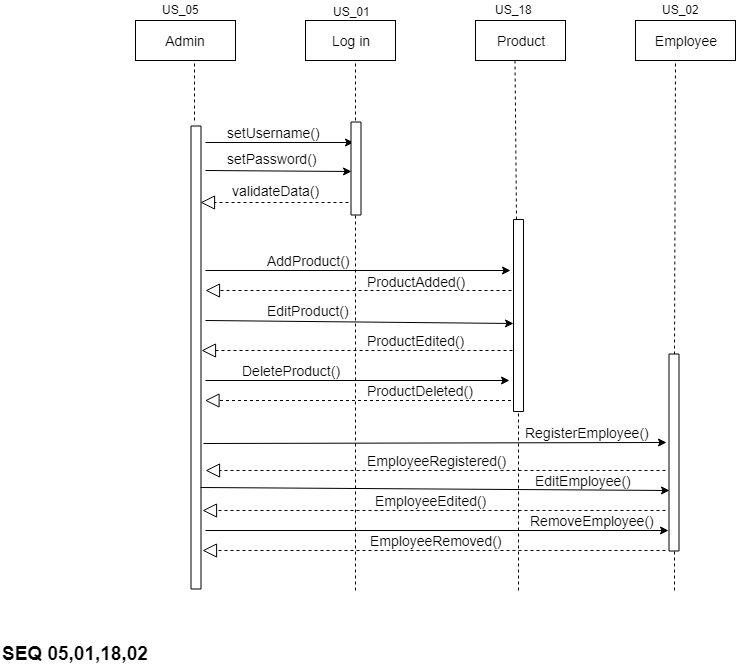

The diagram above was exported from draw.io. Its source (the exported page's mxGraphModel, read from the mxfile embedded in the PNG):
<mxGraphModel dx="1074" dy="616" grid="1" gridSize="10" guides="1" tooltips="1" connect="1" arrows="1" fold="1" page="1" pageScale="1" pageWidth="850" pageHeight="1100" math="0" shadow="0">
  <root>
    <mxCell id="0" />
    <mxCell id="1" parent="0" />
    <mxCell id="ZL23CGcEB1fRWCAbzuEE-1" value="Admin" style="rounded=0;whiteSpace=wrap;html=1;fontSize=14;" parent="1" vertex="1">
      <mxGeometry x="211" y="40" width="100" height="40" as="geometry" />
    </mxCell>
    <mxCell id="ZL23CGcEB1fRWCAbzuEE-2" value="Log in" style="rounded=0;whiteSpace=wrap;html=1;fontSize=14;" parent="1" vertex="1">
      <mxGeometry x="381" y="40" width="90" height="40" as="geometry" />
    </mxCell>
    <mxCell id="ZL23CGcEB1fRWCAbzuEE-3" value="Product" style="rounded=0;whiteSpace=wrap;html=1;fontSize=14;" parent="1" vertex="1">
      <mxGeometry x="551" y="40" width="90" height="40" as="geometry" />
    </mxCell>
    <mxCell id="ZL23CGcEB1fRWCAbzuEE-4" value="Employee" style="rounded=0;whiteSpace=wrap;html=1;fontSize=14;" parent="1" vertex="1">
      <mxGeometry x="711" y="40" width="100" height="40" as="geometry" />
    </mxCell>
    <mxCell id="ZL23CGcEB1fRWCAbzuEE-5" value="" style="endArrow=none;dashed=1;html=1;fontSize=14;entryX=0.59;entryY=1;entryDx=0;entryDy=0;entryPerimeter=0;" parent="1" target="ZL23CGcEB1fRWCAbzuEE-1" edge="1">
      <mxGeometry width="50" height="50" relative="1" as="geometry">
        <mxPoint x="270" y="140" as="sourcePoint" />
        <mxPoint x="261" y="100" as="targetPoint" />
      </mxGeometry>
    </mxCell>
    <mxCell id="ZL23CGcEB1fRWCAbzuEE-6" value="" style="rounded=0;whiteSpace=wrap;html=1;fontSize=14;rotation=-90;" parent="1" vertex="1">
      <mxGeometry x="40" y="372" width="463" height="10" as="geometry" />
    </mxCell>
    <mxCell id="ZL23CGcEB1fRWCAbzuEE-7" value="" style="endArrow=none;dashed=1;html=1;fontSize=14;entryX=0.59;entryY=1;entryDx=0;entryDy=0;entryPerimeter=0;exitX=1;exitY=0.5;exitDx=0;exitDy=0;" parent="1" source="ZL23CGcEB1fRWCAbzuEE-31" edge="1">
      <mxGeometry width="50" height="50" relative="1" as="geometry">
        <mxPoint x="751" y="250" as="sourcePoint" />
        <mxPoint x="751" y="80" as="targetPoint" />
      </mxGeometry>
    </mxCell>
    <mxCell id="ZL23CGcEB1fRWCAbzuEE-8" value="" style="endArrow=none;dashed=1;html=1;fontSize=14;entryX=0.59;entryY=1;entryDx=0;entryDy=0;entryPerimeter=0;exitX=1;exitY=0.25;exitDx=0;exitDy=0;" parent="1" source="ZL23CGcEB1fRWCAbzuEE-16" edge="1">
      <mxGeometry width="50" height="50" relative="1" as="geometry">
        <mxPoint x="590.5" y="140" as="sourcePoint" />
        <mxPoint x="590.5" y="80" as="targetPoint" />
      </mxGeometry>
    </mxCell>
    <mxCell id="ZL23CGcEB1fRWCAbzuEE-9" value="" style="endArrow=none;dashed=1;html=1;fontSize=14;entryX=0.59;entryY=1;entryDx=0;entryDy=0;entryPerimeter=0;" parent="1" edge="1">
      <mxGeometry width="50" height="50" relative="1" as="geometry">
        <mxPoint x="431" y="140" as="sourcePoint" />
        <mxPoint x="431" y="80" as="targetPoint" />
      </mxGeometry>
    </mxCell>
    <mxCell id="ZL23CGcEB1fRWCAbzuEE-10" value="" style="endArrow=classic;html=1;fontSize=14;entryX=0.75;entryY=0;entryDx=0;entryDy=0;" parent="1" edge="1">
      <mxGeometry width="50" height="50" relative="1" as="geometry">
        <mxPoint x="281" y="162" as="sourcePoint" />
        <mxPoint x="429" y="162" as="targetPoint" />
      </mxGeometry>
    </mxCell>
    <mxCell id="ZL23CGcEB1fRWCAbzuEE-11" value="setUsername()" style="text;html=1;resizable=0;points=[];autosize=1;align=left;verticalAlign=top;spacingTop=-4;fontSize=14;" parent="1" vertex="1">
      <mxGeometry x="301" y="142" width="110" height="20" as="geometry" />
    </mxCell>
    <mxCell id="ZL23CGcEB1fRWCAbzuEE-12" value="" style="endArrow=classic;html=1;fontSize=14;entryX=0.406;entryY=-0.15;entryDx=0;entryDy=0;entryPerimeter=0;" parent="1" edge="1">
      <mxGeometry width="50" height="50" relative="1" as="geometry">
        <mxPoint x="281" y="190" as="sourcePoint" />
        <mxPoint x="427" y="191" as="targetPoint" />
      </mxGeometry>
    </mxCell>
    <mxCell id="ZL23CGcEB1fRWCAbzuEE-13" value="setPassword()" style="text;html=1;resizable=0;points=[];autosize=1;align=left;verticalAlign=top;spacingTop=-4;fontSize=14;" parent="1" vertex="1">
      <mxGeometry x="301" y="168" width="100" height="20" as="geometry" />
    </mxCell>
    <mxCell id="ZL23CGcEB1fRWCAbzuEE-14" value="" style="endArrow=block;dashed=1;endFill=0;endSize=12;html=1;fontSize=14;entryX=0.835;entryY=0.95;entryDx=0;entryDy=0;entryPerimeter=0;" parent="1" target="ZL23CGcEB1fRWCAbzuEE-6" edge="1">
      <mxGeometry width="160" relative="1" as="geometry">
        <mxPoint x="424" y="222" as="sourcePoint" />
        <mxPoint x="371" y="590" as="targetPoint" />
      </mxGeometry>
    </mxCell>
    <mxCell id="ZL23CGcEB1fRWCAbzuEE-15" value="validateData()" style="text;html=1;resizable=0;points=[];autosize=1;align=left;verticalAlign=top;spacingTop=-4;fontSize=14;" parent="1" vertex="1">
      <mxGeometry x="306" y="200" width="100" height="20" as="geometry" />
    </mxCell>
    <mxCell id="ZL23CGcEB1fRWCAbzuEE-16" value="" style="rounded=0;whiteSpace=wrap;html=1;fontSize=14;rotation=-90;" parent="1" vertex="1">
      <mxGeometry x="498" y="330" width="192" height="10" as="geometry" />
    </mxCell>
    <mxCell id="ZL23CGcEB1fRWCAbzuEE-17" value="" style="endArrow=classic;html=1;fontSize=14;" parent="1" edge="1">
      <mxGeometry width="50" height="50" relative="1" as="geometry">
        <mxPoint x="281" y="290" as="sourcePoint" />
        <mxPoint x="586" y="290" as="targetPoint" />
      </mxGeometry>
    </mxCell>
    <mxCell id="ZL23CGcEB1fRWCAbzuEE-18" value="" style="endArrow=classic;html=1;fontSize=14;entryX=0.458;entryY=0;entryDx=0;entryDy=0;entryPerimeter=0;" parent="1" target="ZL23CGcEB1fRWCAbzuEE-16" edge="1">
      <mxGeometry width="50" height="50" relative="1" as="geometry">
        <mxPoint x="281" y="340" as="sourcePoint" />
        <mxPoint x="595" y="298" as="targetPoint" />
      </mxGeometry>
    </mxCell>
    <mxCell id="ZL23CGcEB1fRWCAbzuEE-19" value="AddProduct()" style="text;html=1;resizable=0;points=[];autosize=1;align=left;verticalAlign=top;spacingTop=-4;fontSize=14;" parent="1" vertex="1">
      <mxGeometry x="341" y="270" width="100" height="20" as="geometry" />
    </mxCell>
    <mxCell id="ZL23CGcEB1fRWCAbzuEE-20" value="" style="endArrow=block;dashed=1;endFill=0;endSize=12;html=1;fontSize=14;" parent="1" edge="1">
      <mxGeometry width="160" relative="1" as="geometry">
        <mxPoint x="587" y="310" as="sourcePoint" />
        <mxPoint x="281" y="310" as="targetPoint" />
      </mxGeometry>
    </mxCell>
    <mxCell id="ZL23CGcEB1fRWCAbzuEE-21" value="ProductAdded()" style="text;html=1;resizable=0;points=[];autosize=1;align=left;verticalAlign=top;spacingTop=-4;fontSize=14;" parent="1" vertex="1">
      <mxGeometry x="441" y="291" width="110" height="20" as="geometry" />
    </mxCell>
    <mxCell id="ZL23CGcEB1fRWCAbzuEE-22" value="EditProduct()" style="text;html=1;resizable=0;points=[];autosize=1;align=left;verticalAlign=top;spacingTop=-4;fontSize=14;" parent="1" vertex="1">
      <mxGeometry x="341" y="320" width="100" height="20" as="geometry" />
    </mxCell>
    <mxCell id="ZL23CGcEB1fRWCAbzuEE-23" value="" style="endArrow=block;dashed=1;endFill=0;endSize=12;html=1;fontSize=14;" parent="1" edge="1">
      <mxGeometry width="160" relative="1" as="geometry">
        <mxPoint x="588" y="370" as="sourcePoint" />
        <mxPoint x="277" y="370" as="targetPoint" />
      </mxGeometry>
    </mxCell>
    <mxCell id="ZL23CGcEB1fRWCAbzuEE-24" value="ProductEdited()" style="text;html=1;resizable=0;points=[];autosize=1;align=left;verticalAlign=top;spacingTop=-4;fontSize=14;" parent="1" vertex="1">
      <mxGeometry x="441" y="350" width="110" height="20" as="geometry" />
    </mxCell>
    <mxCell id="ZL23CGcEB1fRWCAbzuEE-25" value="" style="endArrow=classic;html=1;fontSize=14;" parent="1" edge="1">
      <mxGeometry width="50" height="50" relative="1" as="geometry">
        <mxPoint x="281" y="400" as="sourcePoint" />
        <mxPoint x="585" y="400" as="targetPoint" />
      </mxGeometry>
    </mxCell>
    <mxCell id="ZL23CGcEB1fRWCAbzuEE-26" value="DeleteProduct()" style="text;html=1;resizable=0;points=[];autosize=1;align=left;verticalAlign=top;spacingTop=-4;fontSize=14;" parent="1" vertex="1">
      <mxGeometry x="316" y="380" width="110" height="20" as="geometry" />
    </mxCell>
    <mxCell id="ZL23CGcEB1fRWCAbzuEE-27" value="" style="endArrow=block;dashed=1;endFill=0;endSize=12;html=1;fontSize=14;" parent="1" edge="1">
      <mxGeometry width="160" relative="1" as="geometry">
        <mxPoint x="586.5" y="420" as="sourcePoint" />
        <mxPoint x="280.5" y="420" as="targetPoint" />
      </mxGeometry>
    </mxCell>
    <mxCell id="ZL23CGcEB1fRWCAbzuEE-28" value="ProductDeleted()" style="text;html=1;resizable=0;points=[];autosize=1;align=left;verticalAlign=top;spacingTop=-4;fontSize=14;" parent="1" vertex="1">
      <mxGeometry x="441" y="400" width="120" height="20" as="geometry" />
    </mxCell>
    <mxCell id="ZL23CGcEB1fRWCAbzuEE-29" value="" style="endArrow=none;dashed=1;html=1;fontSize=14;entryX=0;entryY=0.25;entryDx=0;entryDy=0;" parent="1" edge="1">
      <mxGeometry width="50" height="50" relative="1" as="geometry">
        <mxPoint x="431" y="610" as="sourcePoint" />
        <mxPoint x="431" y="226" as="targetPoint" />
      </mxGeometry>
    </mxCell>
    <mxCell id="ZL23CGcEB1fRWCAbzuEE-30" value="" style="endArrow=none;dashed=1;html=1;fontSize=14;entryX=0;entryY=0.5;entryDx=0;entryDy=0;" parent="1" target="ZL23CGcEB1fRWCAbzuEE-16" edge="1">
      <mxGeometry width="50" height="50" relative="1" as="geometry">
        <mxPoint x="594" y="610" as="sourcePoint" />
        <mxPoint x="441" y="236" as="targetPoint" />
      </mxGeometry>
    </mxCell>
    <mxCell id="ZL23CGcEB1fRWCAbzuEE-31" value="" style="rounded=0;whiteSpace=wrap;html=1;fontSize=14;rotation=-90;" parent="1" vertex="1">
      <mxGeometry x="651" y="467" width="197" height="10" as="geometry" />
    </mxCell>
    <mxCell id="ZL23CGcEB1fRWCAbzuEE-32" value="" style="endArrow=none;dashed=1;html=1;fontSize=14;entryX=0;entryY=0.5;entryDx=0;entryDy=0;" parent="1" target="ZL23CGcEB1fRWCAbzuEE-31" edge="1">
      <mxGeometry width="50" height="50" relative="1" as="geometry">
        <mxPoint x="750" y="610" as="sourcePoint" />
        <mxPoint x="604" y="441" as="targetPoint" />
      </mxGeometry>
    </mxCell>
    <mxCell id="ZL23CGcEB1fRWCAbzuEE-33" value="" style="rounded=0;whiteSpace=wrap;html=1;fontSize=14;rotation=-90;" parent="1" vertex="1">
      <mxGeometry x="385" y="183" width="93" height="10" as="geometry" />
    </mxCell>
    <mxCell id="ZL23CGcEB1fRWCAbzuEE-34" value="" style="endArrow=classic;html=1;fontSize=14;exitX=0.314;exitY=1.25;exitDx=0;exitDy=0;exitPerimeter=0;entryX=0.551;entryY=-0.25;entryDx=0;entryDy=0;entryPerimeter=0;" parent="1" source="ZL23CGcEB1fRWCAbzuEE-6" target="ZL23CGcEB1fRWCAbzuEE-31" edge="1">
      <mxGeometry width="50" height="50" relative="1" as="geometry">
        <mxPoint x="281" y="480" as="sourcePoint" />
        <mxPoint x="741" y="480" as="targetPoint" />
      </mxGeometry>
    </mxCell>
    <mxCell id="ZL23CGcEB1fRWCAbzuEE-35" value="" style="endArrow=classic;html=1;fontSize=14;entryX=0.307;entryY=0.05;entryDx=0;entryDy=0;entryPerimeter=0;exitX=0.219;exitY=0.95;exitDx=0;exitDy=0;exitPerimeter=0;" parent="1" source="ZL23CGcEB1fRWCAbzuEE-6" target="ZL23CGcEB1fRWCAbzuEE-31" edge="1">
      <mxGeometry width="50" height="50" relative="1" as="geometry">
        <mxPoint x="281" y="533" as="sourcePoint" />
        <mxPoint x="751" y="490" as="targetPoint" />
      </mxGeometry>
    </mxCell>
    <mxCell id="ZL23CGcEB1fRWCAbzuEE-36" value="RegisterEmployee()" style="text;html=1;resizable=0;points=[];autosize=1;align=left;verticalAlign=top;spacingTop=-4;fontSize=14;" parent="1" vertex="1">
      <mxGeometry x="599" y="442" width="140" height="20" as="geometry" />
    </mxCell>
    <mxCell id="ZL23CGcEB1fRWCAbzuEE-37" value="EmployeeRegistered()" style="text;html=1;resizable=0;points=[];autosize=1;align=left;verticalAlign=top;spacingTop=-4;fontSize=14;" parent="1" vertex="1">
      <mxGeometry x="441" y="470" width="150" height="20" as="geometry" />
    </mxCell>
    <mxCell id="ZL23CGcEB1fRWCAbzuEE-38" value="EditEmployee()" style="text;html=1;resizable=0;points=[];autosize=1;align=left;verticalAlign=top;spacingTop=-4;fontSize=14;" parent="1" vertex="1">
      <mxGeometry x="609" y="490" width="110" height="20" as="geometry" />
    </mxCell>
    <mxCell id="ZL23CGcEB1fRWCAbzuEE-39" value="EmployeeEdited()" style="text;html=1;resizable=0;points=[];autosize=1;align=left;verticalAlign=top;spacingTop=-4;fontSize=14;" parent="1" vertex="1">
      <mxGeometry x="449" y="510" width="130" height="20" as="geometry" />
    </mxCell>
    <mxCell id="ZL23CGcEB1fRWCAbzuEE-40" value="" style="endArrow=block;dashed=1;endFill=0;endSize=12;html=1;fontSize=14;" parent="1" edge="1">
      <mxGeometry width="160" relative="1" as="geometry">
        <mxPoint x="741" y="490" as="sourcePoint" />
        <mxPoint x="281" y="490" as="targetPoint" />
      </mxGeometry>
    </mxCell>
    <mxCell id="ZL23CGcEB1fRWCAbzuEE-41" value="" style="endArrow=block;dashed=1;endFill=0;endSize=12;html=1;fontSize=14;" parent="1" edge="1">
      <mxGeometry width="160" relative="1" as="geometry">
        <mxPoint x="741" y="530" as="sourcePoint" />
        <mxPoint x="278" y="530" as="targetPoint" />
      </mxGeometry>
    </mxCell>
    <mxCell id="ZL23CGcEB1fRWCAbzuEE-42" value="" style="endArrow=classic;html=1;fontSize=14;exitX=0.126;exitY=1.45;exitDx=0;exitDy=0;exitPerimeter=0;" parent="1" source="ZL23CGcEB1fRWCAbzuEE-6" edge="1">
      <mxGeometry width="50" height="50" relative="1" as="geometry">
        <mxPoint x="281" y="556" as="sourcePoint" />
        <mxPoint x="744" y="550" as="targetPoint" />
      </mxGeometry>
    </mxCell>
    <mxCell id="ZL23CGcEB1fRWCAbzuEE-43" value="RemoveEmployee()" style="text;html=1;resizable=0;points=[];autosize=1;align=left;verticalAlign=top;spacingTop=-4;fontSize=14;" parent="1" vertex="1">
      <mxGeometry x="604" y="530" width="140" height="20" as="geometry" />
    </mxCell>
    <mxCell id="ZL23CGcEB1fRWCAbzuEE-44" value="" style="endArrow=block;dashed=1;endFill=0;endSize=12;html=1;fontSize=14;entryX=0.083;entryY=1.15;entryDx=0;entryDy=0;entryPerimeter=0;" parent="1" target="ZL23CGcEB1fRWCAbzuEE-6" edge="1">
      <mxGeometry width="160" relative="1" as="geometry">
        <mxPoint x="741" y="570" as="sourcePoint" />
        <mxPoint x="276" y="580" as="targetPoint" />
      </mxGeometry>
    </mxCell>
    <mxCell id="ZL23CGcEB1fRWCAbzuEE-45" value="EmployeeRemoved()" style="text;html=1;resizable=0;points=[];autosize=1;align=left;verticalAlign=top;spacingTop=-4;fontSize=14;" parent="1" vertex="1">
      <mxGeometry x="444" y="550" width="150" height="20" as="geometry" />
    </mxCell>
    <mxCell id="ZL23CGcEB1fRWCAbzuEE-46" value="US_05" style="text;html=1;resizable=0;points=[];autosize=1;align=left;verticalAlign=top;spacingTop=-4;" parent="1" vertex="1">
      <mxGeometry x="236" y="20" width="50" height="20" as="geometry" />
    </mxCell>
    <mxCell id="ZL23CGcEB1fRWCAbzuEE-47" value="US_01" style="text;html=1;resizable=0;points=[];autosize=1;align=left;verticalAlign=top;spacingTop=-4;" parent="1" vertex="1">
      <mxGeometry x="406.5" y="22" width="50" height="20" as="geometry" />
    </mxCell>
    <mxCell id="ZL23CGcEB1fRWCAbzuEE-48" value="US_18" style="text;html=1;resizable=0;points=[];autosize=1;align=left;verticalAlign=top;spacingTop=-4;" parent="1" vertex="1">
      <mxGeometry x="569" y="20" width="50" height="20" as="geometry" />
    </mxCell>
    <mxCell id="ZL23CGcEB1fRWCAbzuEE-49" value="US_02" style="text;html=1;resizable=0;points=[];autosize=1;align=left;verticalAlign=top;spacingTop=-4;" parent="1" vertex="1">
      <mxGeometry x="736" y="20" width="50" height="20" as="geometry" />
    </mxCell>
    <mxCell id="ZL23CGcEB1fRWCAbzuEE-50" value="&lt;b&gt;&lt;font style=&quot;font-size: 19px&quot;&gt;SEQ 05,01,18,02&lt;/font&gt;&lt;/b&gt;" style="text;html=1;resizable=0;points=[];autosize=1;align=left;verticalAlign=top;spacingTop=-4;" parent="1" vertex="1">
      <mxGeometry x="76" y="660" width="160" height="20" as="geometry" />
    </mxCell>
  </root>
</mxGraphModel>